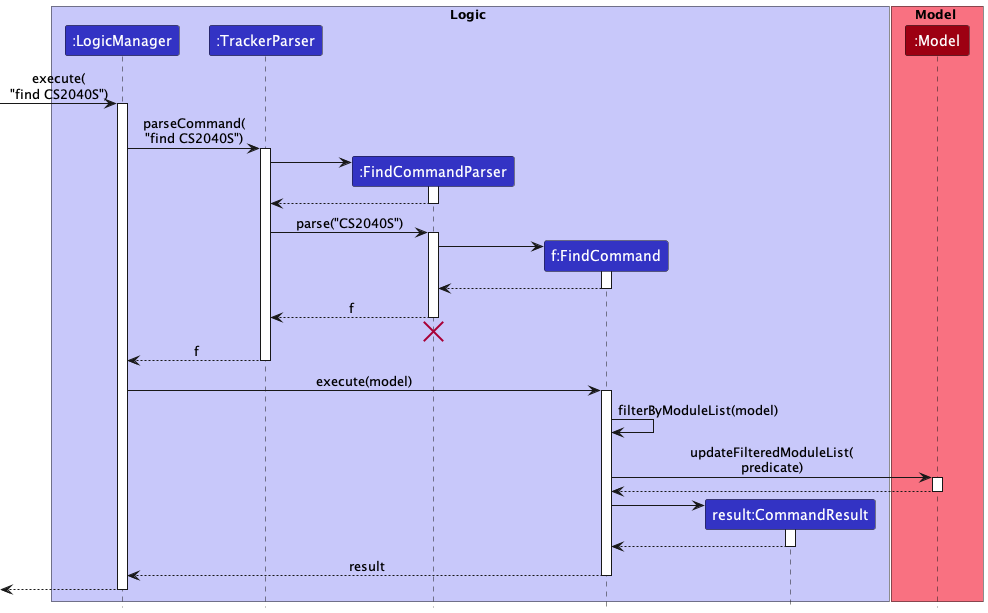

The diagram above was rendered by PlantUML. Its source (embedded in the PNG):
@startuml
!include style.puml

box Logic LOGIC_COLOR_T1
participant ":LogicManager" as LogicManager LOGIC_COLOR
participant ":TrackerParser" as TrackerParser LOGIC_COLOR
participant ":FindCommandParser" as FindCommandParser LOGIC_COLOR
participant "f:FindCommand" as FindCommand LOGIC_COLOR
participant "result:CommandResult" as CommandResult LOGIC_COLOR
end box

box Model MODEL_COLOR_T1
participant ":Model" as Model MODEL_COLOR
end box

[-> LogicManager : execute(\n"find CS2040S")
activate LogicManager

LogicManager -> TrackerParser : parseCommand(\n"find CS2040S")
activate TrackerParser

create FindCommandParser
TrackerParser -> FindCommandParser
activate FindCommandParser

FindCommandParser --> TrackerParser
deactivate FindCommandParser

TrackerParser -> FindCommandParser : parse("CS2040S")
activate FindCommandParser

create FindCommand
FindCommandParser -> FindCommand
activate FindCommand

FindCommand --> FindCommandParser
deactivate FindCommand

FindCommandParser --> TrackerParser : f
deactivate FindCommandParser

FindCommandParser -[hidden]-> TrackerParser
destroy FindCommandParser

TrackerParser --> LogicManager : f
deactivate TrackerParser

LogicManager -> FindCommand : execute(model)
activate FindCommand

FindCommand -> FindCommand : filterByModuleList(model)

FindCommand -> Model : updateFilteredModuleList(\npredicate)
activate Model

Model --> FindCommand
deactivate Model

create CommandResult
FindCommand -> CommandResult
activate CommandResult

CommandResult --> FindCommand
deactivate CommandResult

FindCommand --> LogicManager : result
deactivate FindCommand

[<--LogicManager
deactivate LogicManager
@enduml